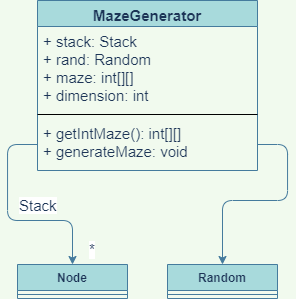

The diagram above was exported from draw.io. Its source (the exported page's mxGraphModel, read from the mxfile embedded in the PNG):
<mxGraphModel dx="999" dy="1690" grid="1" gridSize="10" guides="1" tooltips="1" connect="1" arrows="1" fold="1" page="1" pageScale="1" pageWidth="827" pageHeight="1169" background="#F1FAEE" math="0" shadow="0">
  <root>
    <mxCell id="0" />
    <mxCell id="1" parent="0" />
    <mxCell id="0X6wbzoEkgWhse-E0eWf-61" value="Node" style="swimlane;fontStyle=1;align=center;verticalAlign=top;childLayout=stackLayout;horizontal=1;startSize=26;horizontalStack=0;resizeParent=1;resizeParentMax=0;resizeLast=0;collapsible=1;marginBottom=0;fillColor=#A8DADC;strokeColor=#457B9D;fontColor=#1D3557;" vertex="1" parent="1">
      <mxGeometry x="220" y="-846" width="110" height="34" as="geometry" />
    </mxCell>
    <mxCell id="0X6wbzoEkgWhse-E0eWf-63" value="" style="line;strokeWidth=1;fillColor=none;align=left;verticalAlign=middle;spacingTop=-1;spacingLeft=3;spacingRight=3;rotatable=0;labelPosition=right;points=[];portConstraint=eastwest;strokeColor=#457B9D;fontColor=#1D3557;labelBackgroundColor=#F1FAEE;" vertex="1" parent="0X6wbzoEkgWhse-E0eWf-61">
      <mxGeometry y="26" width="110" height="8" as="geometry" />
    </mxCell>
    <mxCell id="0X6wbzoEkgWhse-E0eWf-65" value="Random" style="swimlane;fontStyle=1;align=center;verticalAlign=top;childLayout=stackLayout;horizontal=1;startSize=26;horizontalStack=0;resizeParent=1;resizeParentMax=0;resizeLast=0;collapsible=1;marginBottom=0;fillColor=#A8DADC;strokeColor=#457B9D;fontColor=#1D3557;" vertex="1" parent="1">
      <mxGeometry x="370" y="-846" width="110" height="34" as="geometry" />
    </mxCell>
    <mxCell id="0X6wbzoEkgWhse-E0eWf-66" value="" style="line;strokeWidth=1;fillColor=none;align=left;verticalAlign=middle;spacingTop=-1;spacingLeft=3;spacingRight=3;rotatable=0;labelPosition=right;points=[];portConstraint=eastwest;strokeColor=#457B9D;fontColor=#1D3557;labelBackgroundColor=#F1FAEE;" vertex="1" parent="0X6wbzoEkgWhse-E0eWf-65">
      <mxGeometry y="26" width="110" height="8" as="geometry" />
    </mxCell>
    <mxCell id="0X6wbzoEkgWhse-E0eWf-103" value="MazeGenerator" style="swimlane;fontStyle=1;align=center;verticalAlign=top;childLayout=stackLayout;horizontal=1;startSize=26;horizontalStack=0;resizeParent=1;resizeParentMax=0;resizeLast=0;collapsible=1;marginBottom=0;rounded=0;sketch=0;fontSize=15;fontColor=#1D3557;strokeColor=#457B9D;fillColor=#A8DADC;" vertex="1" parent="1">
      <mxGeometry x="240" y="-1110" width="220" height="170" as="geometry" />
    </mxCell>
    <mxCell id="0X6wbzoEkgWhse-E0eWf-104" value="+ stack: Stack&#10;+ rand: Random&#10;+ maze: int[][]&#10;+ dimension: int&#10;" style="text;strokeColor=none;fillColor=none;align=left;verticalAlign=top;spacingLeft=4;spacingRight=4;overflow=hidden;rotatable=0;points=[[0,0.5],[1,0.5]];portConstraint=eastwest;rounded=0;sketch=0;fontSize=15;fontColor=#1D3557;" vertex="1" parent="0X6wbzoEkgWhse-E0eWf-103">
      <mxGeometry y="26" width="220" height="84" as="geometry" />
    </mxCell>
    <mxCell id="0X6wbzoEkgWhse-E0eWf-105" value="" style="line;strokeWidth=1;fillColor=none;align=left;verticalAlign=middle;spacingTop=-1;spacingLeft=3;spacingRight=3;rotatable=0;labelPosition=right;points=[];portConstraint=eastwest;rounded=0;sketch=0;fontSize=15;fontColor=#1D3557;" vertex="1" parent="0X6wbzoEkgWhse-E0eWf-103">
      <mxGeometry y="110" width="220" height="8" as="geometry" />
    </mxCell>
    <mxCell id="0X6wbzoEkgWhse-E0eWf-106" value="+ getIntMaze(): int[][]&#10;+ generateMaze: void" style="text;strokeColor=none;fillColor=none;align=left;verticalAlign=top;spacingLeft=4;spacingRight=4;overflow=hidden;rotatable=0;points=[[0,0.5],[1,0.5]];portConstraint=eastwest;rounded=0;sketch=0;fontSize=15;fontColor=#1D3557;" vertex="1" parent="0X6wbzoEkgWhse-E0eWf-103">
      <mxGeometry y="118" width="220" height="52" as="geometry" />
    </mxCell>
    <mxCell id="0X6wbzoEkgWhse-E0eWf-107" style="edgeStyle=orthogonalEdgeStyle;curved=0;rounded=1;sketch=0;orthogonalLoop=1;jettySize=auto;html=1;exitX=0;exitY=0.5;exitDx=0;exitDy=0;entryX=0.5;entryY=0;entryDx=0;entryDy=0;fontSize=15;fontColor=#1D3557;strokeColor=#457B9D;fillColor=#A8DADC;" edge="1" parent="1" source="0X6wbzoEkgWhse-E0eWf-106" target="0X6wbzoEkgWhse-E0eWf-61">
      <mxGeometry relative="1" as="geometry">
        <Array as="points">
          <mxPoint x="210" y="-966" />
          <mxPoint x="210" y="-890" />
          <mxPoint x="275" y="-890" />
        </Array>
      </mxGeometry>
    </mxCell>
    <mxCell id="0X6wbzoEkgWhse-E0eWf-108" style="edgeStyle=orthogonalEdgeStyle;curved=0;rounded=1;sketch=0;orthogonalLoop=1;jettySize=auto;html=1;exitX=1;exitY=0.5;exitDx=0;exitDy=0;entryX=0.5;entryY=0;entryDx=0;entryDy=0;fontSize=15;fontColor=#1D3557;strokeColor=#457B9D;fillColor=#A8DADC;" edge="1" parent="1" source="0X6wbzoEkgWhse-E0eWf-106" target="0X6wbzoEkgWhse-E0eWf-65">
      <mxGeometry relative="1" as="geometry">
        <Array as="points">
          <mxPoint x="490" y="-966" />
          <mxPoint x="490" y="-910" />
          <mxPoint x="425" y="-910" />
        </Array>
      </mxGeometry>
    </mxCell>
    <mxCell id="0X6wbzoEkgWhse-E0eWf-113" value="&lt;span style=&quot;color: rgb(29 , 53 , 87) ; font-family: &amp;#34;helvetica&amp;#34; ; font-size: 15px ; font-style: normal ; font-weight: 400 ; letter-spacing: normal ; text-align: left ; text-indent: 0px ; text-transform: none ; word-spacing: 0px ; background-color: rgb(255 , 255 , 255) ; display: inline ; float: none&quot;&gt;Stack&lt;/span&gt;" style="text;whiteSpace=wrap;html=1;fontSize=15;fontColor=#1D3557;" vertex="1" parent="1">
      <mxGeometry x="220" y="-920" width="60" height="30" as="geometry" />
    </mxCell>
    <mxCell id="0X6wbzoEkgWhse-E0eWf-114" value="*" style="edgeLabel;resizable=0;html=1;align=left;verticalAlign=bottom;rounded=0;sketch=0;fontSize=15;fontColor=#1D3557;strokeColor=#457B9D;fillColor=#A8DADC;" connectable="0" vertex="1" parent="1">
      <mxGeometry x="290" y="-850" as="geometry" />
    </mxCell>
  </root>
</mxGraphModel>